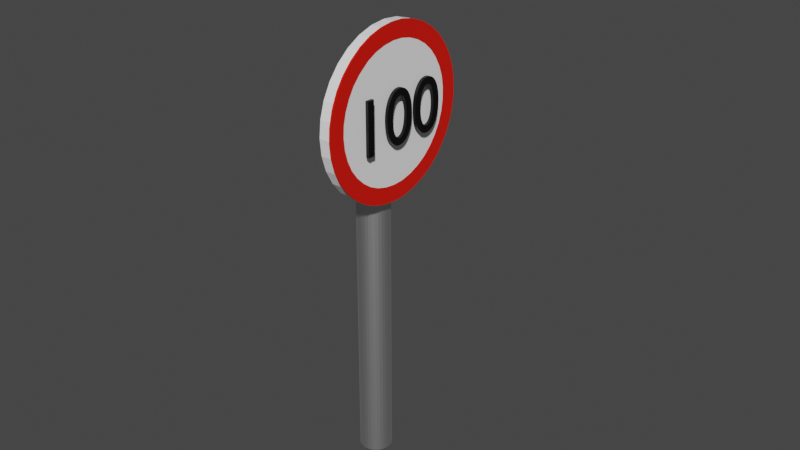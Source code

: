 # Source: 100.blend  (saved by Blender 2.81.16; exported with 4.5.12 LTS)
import bpy
from mathutils import Matrix  # noqa: F401  (used for matrix-valued properties, if any)

bpy.ops.wm.read_factory_settings(use_empty=True)
scene = bpy.context.scene
scene.name = 'Scene'

# ---- collections
col_collection = bpy.data.collections.new('Collection'); scene.collection.children.link(col_collection)

# ---- materials (node trees are filled in below, after node groups)
mat_metallic = bpy.data.materials.new('Metallic')
mat_metallic.use_transparent_shadow = False
mat_material_002 = bpy.data.materials.new('Material.002')
mat_material_002.use_transparent_shadow = False
mat_material_001 = bpy.data.materials.new('Material.001')
mat_material_001.use_transparent_shadow = False
mat_material = bpy.data.materials.new('Material')
mat_material.use_transparent_shadow = False

# ---- material node trees
mat_metallic.use_nodes = True; mat_metallic.node_tree.nodes.clear()
_N = mat_metallic.node_tree.nodes; _L = mat_metallic.node_tree.links
n0 = _N.new('ShaderNodeOutputMaterial'); n0.name = 'Material Output'; n0.location = (300, 300)
n1 = _N.new('ShaderNodeBsdfPrincipled'); n1.name = 'Principled BSDF'; n1.location = (10, 300)
n1.distribution = 'GGX'
n1.subsurface_method = 'BURLEY'
n1.inputs[1].default_value = 1.0
n1.inputs[3].default_value = 1.45
n1.inputs[27].default_value = (0.0, 0.0, 0.0, 1.0)
n1.inputs[28].default_value = 1.0
_L.new(n1.outputs[0], n0.inputs[0])
n0.is_active_output = True
mat_material_002.use_nodes = True; mat_material_002.node_tree.nodes.clear()
_N = mat_material_002.node_tree.nodes; _L = mat_material_002.node_tree.links
n0 = _N.new('ShaderNodeOutputMaterial'); n0.name = 'Material Output'; n0.location = (300, 300)
n1 = _N.new('ShaderNodeBsdfPrincipled'); n1.name = 'Principled BSDF'; n1.location = (10, 300)
n1.distribution = 'GGX'
n1.subsurface_method = 'BURLEY'
n1.inputs[0].default_value = (0.0, 0.0, 0.0, 1.0)
n1.inputs[3].default_value = 1.45
n1.inputs[27].default_value = (0.0, 0.0, 0.0, 1.0)
n1.inputs[28].default_value = 1.0
_L.new(n1.outputs[0], n0.inputs[0])
n0.is_active_output = True
mat_material_001.use_nodes = True; mat_material_001.node_tree.nodes.clear()
_N = mat_material_001.node_tree.nodes; _L = mat_material_001.node_tree.links
n0 = _N.new('ShaderNodeOutputMaterial'); n0.name = 'Material Output'; n0.location = (300, 300)
n1 = _N.new('ShaderNodeBsdfPrincipled'); n1.name = 'Principled BSDF'; n1.location = (10, 300)
n1.distribution = 'GGX'
n1.subsurface_method = 'BURLEY'
n1.inputs[0].default_value = (1.0, 1.0, 1.0, 1.0)
n1.inputs[3].default_value = 1.45
n1.inputs[27].default_value = (0.0, 0.0, 0.0, 1.0)
n1.inputs[28].default_value = 1.0
_L.new(n1.outputs[0], n0.inputs[0])
n0.is_active_output = True
mat_material.use_nodes = True; mat_material.node_tree.nodes.clear()
_N = mat_material.node_tree.nodes; _L = mat_material.node_tree.links
n0 = _N.new('ShaderNodeOutputMaterial'); n0.name = 'Material Output'; n0.location = (300, 300)
n1 = _N.new('ShaderNodeBsdfPrincipled'); n1.name = 'Principled BSDF'; n1.location = (10, 300)
n1.distribution = 'GGX'
n1.subsurface_method = 'BURLEY'
n1.inputs[0].default_value = (0.8, 0.007385, 0.0, 1.0)
n1.inputs[3].default_value = 1.45
n1.inputs[27].default_value = (0.0, 0.0, 0.0, 1.0)
n1.inputs[28].default_value = 1.0
_L.new(n1.outputs[0], n0.inputs[0])
n0.is_active_output = True

# ---- world
world_world = bpy.data.worlds.new('World'); scene.world = world_world
world_world.use_nodes = True; world_world.node_tree.nodes.clear()
_N = world_world.node_tree.nodes; _L = world_world.node_tree.links
n0 = _N.new('ShaderNodeOutputWorld'); n0.name = 'World Output'; n0.location = (300, 300)
n1 = _N.new('ShaderNodeBackground'); n1.name = 'Background'; n1.location = (10, 300)
n1.inputs[0].default_value = (0.05088, 0.05088, 0.05088, 1.0)
_L.new(n1.outputs[0], n0.inputs[0])
n0.is_active_output = True
world_world.color = (0.05088, 0.05088, 0.05088)
world_world.use_sun_shadow = False
world_world.sun_shadow_jitter_overblur = 0.0

# ---- meshes
me_cylinder = bpy.data.meshes.new('Cylinder')
me_cylinder.from_pydata([(0.0, 1.0, -1.0), (0.0, 1.0, 1.0), (0.1951, 0.9808, -1.0), (0.1951, 0.9808, 1.0), (0.3827, 0.9239, -1.0), (0.3827, 0.9239, 1.0), (0.5556, 0.8315, -1.0), (0.5556, 0.8315, 1.0), (0.7071, 0.7071, -1.0), (0.7071, 0.7071, 1.0), (0.8315, 0.5556, -1.0), (0.8315, 0.5556, 1.0), (0.9239, 0.3827, -1.0), (0.9239, 0.3827, 1.0), (0.9808, 0.1951, -1.0), (0.9808, 0.1951, 1.0), (1.0, 7.55e-08, -1.0), (1.0, 7.55e-08, 1.0), (0.9808, -0.1951, -1.0), (0.9808, -0.1951, 1.0), (0.9239, -0.3827, -1.0), (0.9239, -0.3827, 1.0), (0.8315, -0.5556, -1.0), (0.8315, -0.5556, 1.0), (0.7071, -0.7071, -1.0), (0.7071, -0.7071, 1.0), (0.5556, -0.8315, -1.0), (0.5556, -0.8315, 1.0), (0.3827, -0.9239, -1.0), (0.3827, -0.9239, 1.0), (0.1951, -0.9808, -1.0), (0.1951, -0.9808, 1.0), (-3.258e-07, -1.0, -1.0), (-3.258e-07, -1.0, 1.0), (-0.1951, -0.9808, -1.0), (-0.1951, -0.9808, 1.0), (-0.3827, -0.9239, -1.0), (-0.3827, -0.9239, 1.0), (-0.5556, -0.8315, -1.0), (-0.5556, -0.8315, 1.0), (-0.7071, -0.7071, -1.0), (-0.7071, -0.7071, 1.0), (-0.8315, -0.5556, -1.0), (-0.8315, -0.5556, 1.0), (-0.9239, -0.3827, -1.0), (-0.9239, -0.3827, 1.0), (-0.9808, -0.1951, -1.0), (-0.9808, -0.1951, 1.0), (-1.0, 9.656e-07, -1.0), (-1.0, 9.656e-07, 1.0), (-0.9808, 0.1951, -1.0), (-0.9808, 0.1951, 1.0), (-0.9239, 0.3827, -1.0), (-0.9239, 0.3827, 1.0), (-0.8315, 0.5556, -1.0), (-0.8315, 0.5556, 1.0), (-0.7071, 0.7071, -1.0), (-0.7071, 0.7071, 1.0), (-0.5556, 0.8315, -1.0), (-0.5556, 0.8315, 1.0), (-0.3827, 0.9239, -1.0), (-0.3827, 0.9239, 1.0), (-0.1951, 0.9808, -1.0), (-0.1951, 0.9808, 1.0)], [], [(0, 1, 3, 2), (2, 3, 5, 4), (4, 5, 7, 6), (6, 7, 9, 8), (8, 9, 11, 10), (10, 11, 13, 12), (12, 13, 15, 14), (14, 15, 17, 16), (16, 17, 19, 18), (18, 19, 21, 20), (20, 21, 23, 22), (22, 23, 25, 24), (24, 25, 27, 26), (26, 27, 29, 28), (28, 29, 31, 30), (30, 31, 33, 32), (32, 33, 35, 34), (34, 35, 37, 36), (36, 37, 39, 38), (38, 39, 41, 40), (40, 41, 43, 42), (42, 43, 45, 44), (44, 45, 47, 46), (46, 47, 49, 48), (48, 49, 51, 50), (50, 51, 53, 52), (52, 53, 55, 54), (54, 55, 57, 56), (56, 57, 59, 58), (58, 59, 61, 60), (3, 1, 63, 61, 59, 57, 55, 53, 51, 49, 47, 45, 43, 41, 39, 37, 35, 33, 31, 29, 27, 25, 23, 21, 19, 17, 15, 13, 11, 9, 7, 5), (60, 61, 63, 62), (62, 63, 1, 0), (0, 2, 4, 6, 8, 10, 12, 14, 16, 18, 20, 22, 24, 26, 28, 30, 32, 34, 36, 38, 40, 42, 44, 46, 48, 50, 52, 54, 56, 58, 60, 62)])
_uv = me_cylinder.uv_layers.new(name='UVMap')
_uv.uv.foreach_set('vector', [1.0, 0.5, 1.0, 1.0, 0.9688, 1.0, 0.9688, 0.5, 0.9688, 0.5, 0.9688, 1.0, 0.9375, 1.0, 0.9375, 0.5, 0.9375, 0.5, 0.9375, 1.0, 0.9062, 1.0, 0.9062, 0.5, 0.9062, 0.5, 0.9062, 1.0, 0.875, 1.0, 0.875, 0.5, 0.875, 0.5, 0.875, 1.0, 0.8438, 1.0, 0.8438, 0.5, 0.8438, 0.5, 0.8438, 1.0, 0.8125, 1.0, 0.8125, 0.5, 0.8125, 0.5, 0.8125, 1.0, 0.7812, 1.0, 0.7812, 0.5, 0.7812, 0.5, 0.7812, 1.0, 0.75, 1.0, 0.75, 0.5, 0.75, 0.5, 0.75, 1.0, 0.7188, 1.0, 0.7188, 0.5, 0.7188, 0.5, 0.7188, 1.0, 0.6875, 1.0, 0.6875, 0.5, 0.6875, 0.5, 0.6875, 1.0, 0.6562, 1.0, 0.6562, 0.5, 0.6562, 0.5, 0.6562, 1.0, 0.625, 1.0, 0.625, 0.5, 0.625, 0.5, 0.625, 1.0, 0.5938, 1.0, 0.5938, 0.5, 0.5938, 0.5, 0.5938, 1.0, 0.5625, 1.0, 0.5625, 0.5, 0.5625, 0.5, 0.5625, 1.0, 0.5312, 1.0, 0.5312, 0.5, 0.5312, 0.5, 0.5312, 1.0, 0.5, 1.0, 0.5, 0.5, 0.5, 0.5, 0.5, 1.0, 0.4688, 1.0, 0.4688, 0.5, 0.4688, 0.5, 0.4688, 1.0, 0.4375, 1.0, 0.4375, 0.5, 0.4375, 0.5, 0.4375, 1.0, 0.4062, 1.0, 0.4062, 0.5, 0.4062, 0.5, 0.4062, 1.0, 0.375, 1.0, 0.375, 0.5, 0.375, 0.5, 0.375, 1.0, 0.3438, 1.0, 0.3438, 0.5, 0.3438, 0.5, 0.3438, 1.0, 0.3125, 1.0, 0.3125, 0.5, 0.3125, 0.5, 0.3125, 1.0, 0.2812, 1.0, 0.2812, 0.5, 0.2812, 0.5, 0.2812, 1.0, 0.25, 1.0, 0.25, 0.5, 0.25, 0.5, 0.25, 1.0, 0.2188, 1.0, 0.2188, 0.5, 0.2188, 0.5, 0.2188, 1.0, 0.1875, 1.0, 0.1875, 0.5, 0.1875, 0.5, 0.1875, 1.0, 0.1562, 1.0, 0.1562, 0.5, 0.1562, 0.5, 0.1562, 1.0, 0.125, 1.0, 0.125, 0.5, 0.125, 0.5, 0.125, 1.0, 0.09375, 1.0, 0.09375, 0.5, 0.09375, 0.5, 0.09375, 1.0, 0.0625, 1.0, 0.0625, 0.5, 0.2968, 0.4854, 0.25, 0.49, 0.2032, 0.4854, 0.1582, 0.4717, 0.1167, 0.4496, 0.08029, 0.4197, 0.05045, 0.3833, 0.02827, 0.3418, 0.01461, 0.2968, 0.01, 0.25, 0.01461, 0.2032, 0.02827, 0.1582, 0.05045, 0.1167, 0.08029, 0.08029, 0.1167, 0.05045, 0.1582, 0.02827, 0.2032, 0.01461, 0.25, 0.01, 0.2968, 0.01461, 0.3418, 0.02827, 0.3833, 0.05045, 0.4197, 0.08029, 0.4496, 0.1167, 0.4717, 0.1582, 0.4854, 0.2032, 0.49, 0.25, 0.4854, 0.2968, 0.4717, 0.3418, 0.4496, 0.3833, 0.4197, 0.4197, 0.3833, 0.4496, 0.3418, 0.4717, 0.0625, 0.5, 0.0625, 1.0, 0.03125, 1.0, 0.03125, 0.5, 0.03125, 0.5, 0.03125, 1.0, 0.0, 1.0, 0.0, 0.5, 0.75, 0.49, 0.7968, 0.4854, 0.8418, 0.4717, 0.8833, 0.4496, 0.9197, 0.4197, 0.9496, 0.3833, 0.9717, 0.3418, 0.9854, 0.2968, 0.99, 0.25, 0.9854, 0.2032, 0.9717, 0.1582, 0.9496, 0.1167, 0.9197, 0.08029, 0.8833, 0.05045, 0.8418, 0.02827, 0.7968, 0.01461, 0.75, 0.01, 0.7032, 0.01461, 0.6582, 0.02827, 0.6167, 0.05045, 0.5803, 0.08029, 0.5504, 0.1167, 0.5283, 0.1582, 0.5146, 0.2032, 0.51, 0.25, 0.5146, 0.2968, 0.5283, 0.3418, 0.5504, 0.3833, 0.5803, 0.4197, 0.6167, 0.4496, 0.6582, 0.4717, 0.7032, 0.4854])
me_cylinder.materials.append(mat_metallic)
me_cylinder.use_remesh_fix_poles = True
me_cylinder.use_remesh_preserve_attributes = False
me_cylinder.use_mirror_vertex_groups = False
me_cylinder.update()
me_cylinder_001 = bpy.data.meshes.new('Cylinder.001')
me_cylinder_001.from_pydata([(0.0, 1.0, -1.0), (0.0, 1.0, 1.0), (0.1951, 0.9808, -1.0), (0.1951, 0.9808, 1.0), (0.3827, 0.9239, -1.0), (0.3827, 0.9239, 1.0), (0.5556, 0.8315, -1.0), (0.5556, 0.8315, 1.0), (0.7071, 0.7071, -1.0), (0.7071, 0.7071, 1.0), (0.8315, 0.5556, -1.0), (0.8315, 0.5556, 1.0), (0.9239, 0.3827, -1.0), (0.9239, 0.3827, 1.0), (0.9808, 0.1951, -1.0), (0.9808, 0.1951, 1.0), (1.0, 7.55e-08, -1.0), (1.0, 7.55e-08, 1.0), (0.9808, -0.1951, -1.0), (0.9808, -0.1951, 1.0), (0.9239, -0.3827, -1.0), (0.9239, -0.3827, 1.0), (0.8315, -0.5556, -1.0), (0.8315, -0.5556, 1.0), (0.7071, -0.7071, -1.0), (0.7071, -0.7071, 1.0), (0.5556, -0.8315, -1.0), (0.5556, -0.8315, 1.0), (0.3827, -0.9239, -1.0), (0.3827, -0.9239, 1.0), (0.1951, -0.9808, -1.0), (0.1951, -0.9808, 1.0), (-3.258e-07, -1.0, -1.0), (-3.258e-07, -1.0, 1.0), (-0.1951, -0.9808, -1.0), (-0.1951, -0.9808, 1.0), (-0.3827, -0.9239, -1.0), (-0.3827, -0.9239, 1.0), (-0.5556, -0.8315, -1.0), (-0.5556, -0.8315, 1.0), (-0.7071, -0.7071, -1.0), (-0.7071, -0.7071, 1.0), (-0.8315, -0.5556, -1.0), (-0.8315, -0.5556, 1.0), (-0.9239, -0.3827, -1.0), (-0.9239, -0.3827, 1.0), (-0.9808, -0.1951, -1.0), (-0.9808, -0.1951, 1.0), (-1.0, 9.656e-07, -1.0), (-1.0, 9.656e-07, 1.0), (-0.9808, 0.1951, -1.0), (-0.9808, 0.1951, 1.0), (-0.9239, 0.3827, -1.0), (-0.9239, 0.3827, 1.0), (-0.8315, 0.5556, -1.0), (-0.8315, 0.5556, 1.0), (-0.7071, 0.7071, -1.0), (-0.7071, 0.7071, 1.0), (-0.5556, 0.8315, -1.0), (-0.5556, 0.8315, 1.0), (-0.3827, 0.9239, -1.0), (-0.3827, 0.9239, 1.0), (-0.1951, 0.9808, -1.0), (-0.1951, 0.9808, 1.0)], [], [(0, 1, 3, 2), (2, 3, 5, 4), (4, 5, 7, 6), (6, 7, 9, 8), (8, 9, 11, 10), (10, 11, 13, 12), (12, 13, 15, 14), (14, 15, 17, 16), (16, 17, 19, 18), (18, 19, 21, 20), (20, 21, 23, 22), (22, 23, 25, 24), (24, 25, 27, 26), (26, 27, 29, 28), (28, 29, 31, 30), (30, 31, 33, 32), (32, 33, 35, 34), (34, 35, 37, 36), (36, 37, 39, 38), (38, 39, 41, 40), (40, 41, 43, 42), (42, 43, 45, 44), (44, 45, 47, 46), (46, 47, 49, 48), (48, 49, 51, 50), (50, 51, 53, 52), (52, 53, 55, 54), (54, 55, 57, 56), (56, 57, 59, 58), (58, 59, 61, 60), (3, 1, 63, 61, 59, 57, 55, 53, 51, 49, 47, 45, 43, 41, 39, 37, 35, 33, 31, 29, 27, 25, 23, 21, 19, 17, 15, 13, 11, 9, 7, 5), (60, 61, 63, 62), (62, 63, 1, 0), (0, 2, 4, 6, 8, 10, 12, 14, 16, 18, 20, 22, 24, 26, 28, 30, 32, 34, 36, 38, 40, 42, 44, 46, 48, 50, 52, 54, 56, 58, 60, 62)])
_uv = me_cylinder_001.uv_layers.new(name='UVMap')
_uv.uv.foreach_set('vector', [1.0, 0.5, 1.0, 1.0, 0.9688, 1.0, 0.9688, 0.5, 0.9688, 0.5, 0.9688, 1.0, 0.9375, 1.0, 0.9375, 0.5, 0.9375, 0.5, 0.9375, 1.0, 0.9062, 1.0, 0.9062, 0.5, 0.9062, 0.5, 0.9062, 1.0, 0.875, 1.0, 0.875, 0.5, 0.875, 0.5, 0.875, 1.0, 0.8438, 1.0, 0.8438, 0.5, 0.8438, 0.5, 0.8438, 1.0, 0.8125, 1.0, 0.8125, 0.5, 0.8125, 0.5, 0.8125, 1.0, 0.7812, 1.0, 0.7812, 0.5, 0.7812, 0.5, 0.7812, 1.0, 0.75, 1.0, 0.75, 0.5, 0.75, 0.5, 0.75, 1.0, 0.7188, 1.0, 0.7188, 0.5, 0.7188, 0.5, 0.7188, 1.0, 0.6875, 1.0, 0.6875, 0.5, 0.6875, 0.5, 0.6875, 1.0, 0.6562, 1.0, 0.6562, 0.5, 0.6562, 0.5, 0.6562, 1.0, 0.625, 1.0, 0.625, 0.5, 0.625, 0.5, 0.625, 1.0, 0.5938, 1.0, 0.5938, 0.5, 0.5938, 0.5, 0.5938, 1.0, 0.5625, 1.0, 0.5625, 0.5, 0.5625, 0.5, 0.5625, 1.0, 0.5312, 1.0, 0.5312, 0.5, 0.5312, 0.5, 0.5312, 1.0, 0.5, 1.0, 0.5, 0.5, 0.5, 0.5, 0.5, 1.0, 0.4688, 1.0, 0.4688, 0.5, 0.4688, 0.5, 0.4688, 1.0, 0.4375, 1.0, 0.4375, 0.5, 0.4375, 0.5, 0.4375, 1.0, 0.4062, 1.0, 0.4062, 0.5, 0.4062, 0.5, 0.4062, 1.0, 0.375, 1.0, 0.375, 0.5, 0.375, 0.5, 0.375, 1.0, 0.3438, 1.0, 0.3438, 0.5, 0.3438, 0.5, 0.3438, 1.0, 0.3125, 1.0, 0.3125, 0.5, 0.3125, 0.5, 0.3125, 1.0, 0.2812, 1.0, 0.2812, 0.5, 0.2812, 0.5, 0.2812, 1.0, 0.25, 1.0, 0.25, 0.5, 0.25, 0.5, 0.25, 1.0, 0.2188, 1.0, 0.2188, 0.5, 0.2188, 0.5, 0.2188, 1.0, 0.1875, 1.0, 0.1875, 0.5, 0.1875, 0.5, 0.1875, 1.0, 0.1562, 1.0, 0.1562, 0.5, 0.1562, 0.5, 0.1562, 1.0, 0.125, 1.0, 0.125, 0.5, 0.125, 0.5, 0.125, 1.0, 0.09375, 1.0, 0.09375, 0.5, 0.09375, 0.5, 0.09375, 1.0, 0.0625, 1.0, 0.0625, 0.5, 0.2968, 0.4854, 0.25, 0.49, 0.2032, 0.4854, 0.1582, 0.4717, 0.1167, 0.4496, 0.08029, 0.4197, 0.05045, 0.3833, 0.02827, 0.3418, 0.01461, 0.2968, 0.01, 0.25, 0.01461, 0.2032, 0.02827, 0.1582, 0.05045, 0.1167, 0.08029, 0.08029, 0.1167, 0.05045, 0.1582, 0.02827, 0.2032, 0.01461, 0.25, 0.01, 0.2968, 0.01461, 0.3418, 0.02827, 0.3833, 0.05045, 0.4197, 0.08029, 0.4496, 0.1167, 0.4717, 0.1582, 0.4854, 0.2032, 0.49, 0.25, 0.4854, 0.2968, 0.4717, 0.3418, 0.4496, 0.3833, 0.4197, 0.4197, 0.3833, 0.4496, 0.3418, 0.4717, 0.0625, 0.5, 0.0625, 1.0, 0.03125, 1.0, 0.03125, 0.5, 0.03125, 0.5, 0.03125, 1.0, 0.0, 1.0, 0.0, 0.5, 0.75, 0.49, 0.7968, 0.4854, 0.8418, 0.4717, 0.8833, 0.4496, 0.9197, 0.4197, 0.9496, 0.3833, 0.9717, 0.3418, 0.9854, 0.2968, 0.99, 0.25, 0.9854, 0.2032, 0.9717, 0.1582, 0.9496, 0.1167, 0.9197, 0.08029, 0.8833, 0.05045, 0.8418, 0.02827, 0.7968, 0.01461, 0.75, 0.01, 0.7032, 0.01461, 0.6582, 0.02827, 0.6167, 0.05045, 0.5803, 0.08029, 0.5504, 0.1167, 0.5283, 0.1582, 0.5146, 0.2032, 0.51, 0.25, 0.5146, 0.2968, 0.5283, 0.3418, 0.5504, 0.3833, 0.5803, 0.4197, 0.6167, 0.4496, 0.6582, 0.4717, 0.7032, 0.4854])
me_cylinder_001.materials.append(mat_material_001)
me_cylinder_001.use_remesh_fix_poles = True
me_cylinder_001.use_remesh_preserve_attributes = False
me_cylinder_001.use_mirror_vertex_groups = False
me_cylinder_001.update()
me_cube = bpy.data.meshes.new('Cube')
me_cube.from_pydata([(-1.0, -1.0, -1.0), (-1.0, -1.0, 1.0), (-1.0, 1.0, -1.0), (-1.0, 1.0, 1.0), (1.0, -1.0, -1.0), (1.0, -1.0, 1.0), (1.0, 1.0, -1.0), (1.0, 1.0, 1.0)], [], [(0, 1, 3, 2), (2, 3, 7, 6), (6, 7, 5, 4), (4, 5, 1, 0), (2, 6, 4, 0), (7, 3, 1, 5)])
_uv = me_cube.uv_layers.new(name='UVMap')
_uv.uv.foreach_set('vector', [0.375, 0.0, 0.625, 0.0, 0.625, 0.25, 0.375, 0.25, 0.375, 0.25, 0.625, 0.25, 0.625, 0.5, 0.375, 0.5, 0.375, 0.5, 0.625, 0.5, 0.625, 0.75, 0.375, 0.75, 0.375, 0.75, 0.625, 0.75, 0.625, 1.0, 0.375, 1.0, 0.125, 0.5, 0.375, 0.5, 0.375, 0.75, 0.125, 0.75, 0.625, 0.5, 0.875, 0.5, 0.875, 0.75, 0.625, 0.75])
me_cube.materials.append(mat_material)
me_cube.use_remesh_fix_poles = True
me_cube.use_remesh_preserve_attributes = False
me_cube.use_mirror_vertex_groups = False
me_cube.update()

# ---- curves / text
txt_text_001 = bpy.data.curves.new('Text.001', 'FONT')
txt_text_001.dimensions = '2D'
txt_text_001.body = '100'
txt_text_001.materials.append(mat_material_002)
txt_text_001.use_path_clamp = True
txt_text_001.extrude = 0.02
cu_beziercircle = bpy.data.curves.new('BezierCircle', 'CURVE')
cu_beziercircle.dimensions = '3D'
_sp = cu_beziercircle.splines.new('BEZIER'); _sp.bezier_points.add(3)
_sp.bezier_points.foreach_set('co', [-1.0, 0.0, 0.0, 0.0, 1.0, 0.0, 1.0, 0.0, 0.0, 0.0, -1.0, 0.0])
_sp.bezier_points.foreach_set('handle_left', [-1.0, -0.5521, 0.0, -0.5521, 1.0, 0.0, 1.0, 0.5521, 0.0, 0.5521, -1.0, 0.0])
_sp.bezier_points.foreach_set('handle_right', [-1.0, 0.5521, 0.0, 0.5521, 1.0, 0.0, 1.0, -0.5521, 0.0, -0.5521, -1.0, 0.0])
for _p, _l, _r in zip(_sp.bezier_points, ['AUTO', 'AUTO', 'AUTO', 'AUTO'], ['AUTO', 'AUTO', 'AUTO', 'AUTO']): _p.handle_left_type = _l; _p.handle_right_type = _r
_sp.order_u = 0
_sp.order_v = 0
_sp.use_cyclic_u = True
cu_beziercircle.use_path = True
cu_beziercircle.use_path_clamp = True
cu_beziercircle.fill_mode = 'FULL'

# ---- objects
ob_cylinder = bpy.data.objects.new('Cylinder', me_cylinder)
ob_text = bpy.data.objects.new('Text', txt_text_001)
ob_cylinder_001 = bpy.data.objects.new('Cylinder.001', me_cylinder_001)
ob_cube = bpy.data.objects.new('Cube', me_cube)
ob_beziercircle = bpy.data.objects.new('BezierCircle', cu_beziercircle)

# ---- transforms, parenting, visibility, modifiers, constraints
ob_cylinder.location = (-0.006208, 0.004118, 0.768)
ob_cylinder.scale = (0.07387, 0.07387, -0.7671)
ob_cylinder.lineart.crease_threshold = 0.0
ob_text.location = (0.1433, -0.2662, 1.55)
ob_text.rotation_euler = (1.571, -4.371e-08, 1.571)
ob_text.scale = (0.3407, 0.3407, 0.3407)
ob_text.lineart.crease_threshold = 0.0
ob_cylinder_001.location = (0.08829, 0.003093, 1.665)
ob_cylinder_001.rotation_euler = (-0.0, 1.571, 0.0)
ob_cylinder_001.scale = (0.3756, 0.3756, 0.02768)
ob_cylinder_001.lineart.crease_threshold = 0.0
ob_cube.location = (0.1132, -0.003402, 1.35)
ob_cube.scale = (0.003481, 0.03685, 0.02938)
ob_cube.lineart.crease_threshold = 0.0
_m = ob_cube.modifiers.new('Array', 'ARRAY')
_m.count = 41
_m.constant_offset_displace = (0.0, 0.0, 0.0)
_m.relative_offset_displace = (0.0, 0.0, 1.0)
_m = ob_cube.modifiers.new('Curve', 'CURVE')
_m.object = ob_beziercircle
ob_beziercircle.location = (0.139, 0.003093, 1.665)
ob_beziercircle.rotation_euler = (-0.0, 1.571, 0.0)
ob_beziercircle.scale = (0.3479, 0.3479, 0.3479)
ob_beziercircle.lineart.crease_threshold = 0.0

# ---- collection membership
col_collection.objects.link(ob_cylinder)
col_collection.objects.link(ob_text)
col_collection.objects.link(ob_cylinder_001)
col_collection.objects.link(ob_cube)
col_collection.objects.link(ob_beziercircle)

# ---- scene / render settings (as saved in the file)
scene.frame_start = 1; scene.frame_end = 250; scene.frame_set(1)
scene.render.engine = 'BLENDER_EEVEE_NEXT'
scene.cycles.use_denoising = False
scene.cycles.samples = 128
scene.cycles.sampling_pattern = 'TABULATED_SOBOL'
scene.cycles.use_adaptive_sampling = False
scene.cycles.use_light_tree = False
scene.view_settings.view_transform = 'Filmic'
bpy.context.view_layer.update()

# ---- added for rendering (the .blend has no active camera and no usable light): camera, sun
cam_auto = bpy.data.cameras.new('AutoCamera')
cam_auto.lens = 50.0
cam_auto.sensor_width = 36.0
cam_auto.clip_end = 1000.0
ob_auto_camera = bpy.data.objects.new('AutoCamera', cam_auto)
scene.collection.objects.link(ob_auto_camera)
ob_auto_camera.location = (2.75424, -3.13519, 3.27304)
ob_auto_camera.rotation_euler = (1.09748, -7.21219e-08, 0.694738)
scene.camera = ob_auto_camera
light_auto_sun = bpy.data.lights.new('AutoSun', 'SUN')
light_auto_sun.energy = 3.0
light_auto_sun.angle = 0.0523599
ob_auto_sun = bpy.data.objects.new('AutoSun', light_auto_sun)
scene.collection.objects.link(ob_auto_sun)
ob_auto_sun.rotation_euler = (0.872665, 0.174533, 0.523599)
bpy.context.view_layer.update()
